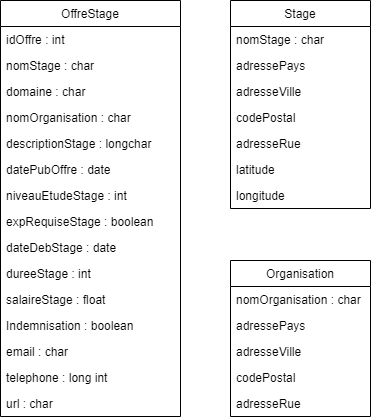

The diagram above was exported from draw.io. Its source (the exported page's mxGraphModel, read from the mxfile embedded in the PNG):
<mxGraphModel dx="522" dy="519" grid="1" gridSize="10" guides="1" tooltips="1" connect="1" arrows="1" fold="1" page="1" pageScale="1" pageWidth="827" pageHeight="1169" math="0" shadow="0">
  <root>
    <mxCell id="0" />
    <mxCell id="1" parent="0" />
    <mxCell id="GoPh8N6VGyJdrThdhcBY-1" value="OffreStage" style="swimlane;fontStyle=0;childLayout=stackLayout;horizontal=1;startSize=26;fillColor=none;horizontalStack=0;resizeParent=1;resizeParentMax=0;resizeLast=0;collapsible=1;marginBottom=0;" vertex="1" parent="1">
      <mxGeometry x="270" y="120" width="180" height="416" as="geometry" />
    </mxCell>
    <mxCell id="GoPh8N6VGyJdrThdhcBY-2" value="idOffre : int" style="text;strokeColor=none;fillColor=none;align=left;verticalAlign=top;spacingLeft=4;spacingRight=4;overflow=hidden;rotatable=0;points=[[0,0.5],[1,0.5]];portConstraint=eastwest;" vertex="1" parent="GoPh8N6VGyJdrThdhcBY-1">
      <mxGeometry y="26" width="180" height="26" as="geometry" />
    </mxCell>
    <mxCell id="GoPh8N6VGyJdrThdhcBY-3" value="nomStage : char" style="text;strokeColor=none;fillColor=none;align=left;verticalAlign=top;spacingLeft=4;spacingRight=4;overflow=hidden;rotatable=0;points=[[0,0.5],[1,0.5]];portConstraint=eastwest;" vertex="1" parent="GoPh8N6VGyJdrThdhcBY-1">
      <mxGeometry y="52" width="180" height="26" as="geometry" />
    </mxCell>
    <mxCell id="GoPh8N6VGyJdrThdhcBY-4" value="domaine : char" style="text;strokeColor=none;fillColor=none;align=left;verticalAlign=top;spacingLeft=4;spacingRight=4;overflow=hidden;rotatable=0;points=[[0,0.5],[1,0.5]];portConstraint=eastwest;" vertex="1" parent="GoPh8N6VGyJdrThdhcBY-1">
      <mxGeometry y="78" width="180" height="26" as="geometry" />
    </mxCell>
    <mxCell id="GoPh8N6VGyJdrThdhcBY-5" value="nomOrganisation : char" style="text;strokeColor=none;fillColor=none;align=left;verticalAlign=top;spacingLeft=4;spacingRight=4;overflow=hidden;rotatable=0;points=[[0,0.5],[1,0.5]];portConstraint=eastwest;" vertex="1" parent="GoPh8N6VGyJdrThdhcBY-1">
      <mxGeometry y="104" width="180" height="26" as="geometry" />
    </mxCell>
    <mxCell id="GoPh8N6VGyJdrThdhcBY-13" value="descriptionStage : longchar" style="text;strokeColor=none;fillColor=none;align=left;verticalAlign=top;spacingLeft=4;spacingRight=4;overflow=hidden;rotatable=0;points=[[0,0.5],[1,0.5]];portConstraint=eastwest;" vertex="1" parent="GoPh8N6VGyJdrThdhcBY-1">
      <mxGeometry y="130" width="180" height="26" as="geometry" />
    </mxCell>
    <mxCell id="GoPh8N6VGyJdrThdhcBY-12" value="datePubOffre : date" style="text;strokeColor=none;fillColor=none;align=left;verticalAlign=top;spacingLeft=4;spacingRight=4;overflow=hidden;rotatable=0;points=[[0,0.5],[1,0.5]];portConstraint=eastwest;" vertex="1" parent="GoPh8N6VGyJdrThdhcBY-1">
      <mxGeometry y="156" width="180" height="26" as="geometry" />
    </mxCell>
    <mxCell id="GoPh8N6VGyJdrThdhcBY-9" value="niveauEtudeStage : int" style="text;strokeColor=none;fillColor=none;align=left;verticalAlign=top;spacingLeft=4;spacingRight=4;overflow=hidden;rotatable=0;points=[[0,0.5],[1,0.5]];portConstraint=eastwest;" vertex="1" parent="GoPh8N6VGyJdrThdhcBY-1">
      <mxGeometry y="182" width="180" height="26" as="geometry" />
    </mxCell>
    <mxCell id="GoPh8N6VGyJdrThdhcBY-10" value="expRequiseStage : boolean" style="text;strokeColor=none;fillColor=none;align=left;verticalAlign=top;spacingLeft=4;spacingRight=4;overflow=hidden;rotatable=0;points=[[0,0.5],[1,0.5]];portConstraint=eastwest;" vertex="1" parent="GoPh8N6VGyJdrThdhcBY-1">
      <mxGeometry y="208" width="180" height="26" as="geometry" />
    </mxCell>
    <mxCell id="GoPh8N6VGyJdrThdhcBY-11" value="dateDebStage : date" style="text;strokeColor=none;fillColor=none;align=left;verticalAlign=top;spacingLeft=4;spacingRight=4;overflow=hidden;rotatable=0;points=[[0,0.5],[1,0.5]];portConstraint=eastwest;" vertex="1" parent="GoPh8N6VGyJdrThdhcBY-1">
      <mxGeometry y="234" width="180" height="26" as="geometry" />
    </mxCell>
    <mxCell id="GoPh8N6VGyJdrThdhcBY-6" value="dureeStage : int" style="text;strokeColor=none;fillColor=none;align=left;verticalAlign=top;spacingLeft=4;spacingRight=4;overflow=hidden;rotatable=0;points=[[0,0.5],[1,0.5]];portConstraint=eastwest;" vertex="1" parent="GoPh8N6VGyJdrThdhcBY-1">
      <mxGeometry y="260" width="180" height="26" as="geometry" />
    </mxCell>
    <mxCell id="GoPh8N6VGyJdrThdhcBY-7" value="salaireStage : float" style="text;strokeColor=none;fillColor=none;align=left;verticalAlign=top;spacingLeft=4;spacingRight=4;overflow=hidden;rotatable=0;points=[[0,0.5],[1,0.5]];portConstraint=eastwest;" vertex="1" parent="GoPh8N6VGyJdrThdhcBY-1">
      <mxGeometry y="286" width="180" height="26" as="geometry" />
    </mxCell>
    <mxCell id="GoPh8N6VGyJdrThdhcBY-8" value="Indemnisation : boolean" style="text;strokeColor=none;fillColor=none;align=left;verticalAlign=top;spacingLeft=4;spacingRight=4;overflow=hidden;rotatable=0;points=[[0,0.5],[1,0.5]];portConstraint=eastwest;" vertex="1" parent="GoPh8N6VGyJdrThdhcBY-1">
      <mxGeometry y="312" width="180" height="26" as="geometry" />
    </mxCell>
    <mxCell id="GoPh8N6VGyJdrThdhcBY-18" value="email : char" style="text;strokeColor=none;fillColor=none;align=left;verticalAlign=top;spacingLeft=4;spacingRight=4;overflow=hidden;rotatable=0;points=[[0,0.5],[1,0.5]];portConstraint=eastwest;" vertex="1" parent="GoPh8N6VGyJdrThdhcBY-1">
      <mxGeometry y="338" width="180" height="26" as="geometry" />
    </mxCell>
    <mxCell id="GoPh8N6VGyJdrThdhcBY-17" value="telephone : long int" style="text;strokeColor=none;fillColor=none;align=left;verticalAlign=top;spacingLeft=4;spacingRight=4;overflow=hidden;rotatable=0;points=[[0,0.5],[1,0.5]];portConstraint=eastwest;" vertex="1" parent="GoPh8N6VGyJdrThdhcBY-1">
      <mxGeometry y="364" width="180" height="26" as="geometry" />
    </mxCell>
    <mxCell id="GoPh8N6VGyJdrThdhcBY-21" value="url : char" style="text;strokeColor=none;fillColor=none;align=left;verticalAlign=top;spacingLeft=4;spacingRight=4;overflow=hidden;rotatable=0;points=[[0,0.5],[1,0.5]];portConstraint=eastwest;" vertex="1" parent="GoPh8N6VGyJdrThdhcBY-1">
      <mxGeometry y="390" width="180" height="26" as="geometry" />
    </mxCell>
    <mxCell id="GoPh8N6VGyJdrThdhcBY-35" value="Organisation" style="swimlane;fontStyle=0;childLayout=stackLayout;horizontal=1;startSize=26;fillColor=none;horizontalStack=0;resizeParent=1;resizeParentMax=0;resizeLast=0;collapsible=1;marginBottom=0;" vertex="1" parent="1">
      <mxGeometry x="500" y="380" width="140" height="156" as="geometry" />
    </mxCell>
    <mxCell id="GoPh8N6VGyJdrThdhcBY-36" value="nomOrganisation : char" style="text;strokeColor=none;fillColor=none;align=left;verticalAlign=top;spacingLeft=4;spacingRight=4;overflow=hidden;rotatable=0;points=[[0,0.5],[1,0.5]];portConstraint=eastwest;" vertex="1" parent="GoPh8N6VGyJdrThdhcBY-35">
      <mxGeometry y="26" width="140" height="26" as="geometry" />
    </mxCell>
    <mxCell id="GoPh8N6VGyJdrThdhcBY-37" value="adressePays" style="text;strokeColor=none;fillColor=none;align=left;verticalAlign=top;spacingLeft=4;spacingRight=4;overflow=hidden;rotatable=0;points=[[0,0.5],[1,0.5]];portConstraint=eastwest;" vertex="1" parent="GoPh8N6VGyJdrThdhcBY-35">
      <mxGeometry y="52" width="140" height="26" as="geometry" />
    </mxCell>
    <mxCell id="GoPh8N6VGyJdrThdhcBY-38" value="adresseVille" style="text;strokeColor=none;fillColor=none;align=left;verticalAlign=top;spacingLeft=4;spacingRight=4;overflow=hidden;rotatable=0;points=[[0,0.5],[1,0.5]];portConstraint=eastwest;" vertex="1" parent="GoPh8N6VGyJdrThdhcBY-35">
      <mxGeometry y="78" width="140" height="26" as="geometry" />
    </mxCell>
    <mxCell id="GoPh8N6VGyJdrThdhcBY-40" value="codePostal" style="text;strokeColor=none;fillColor=none;align=left;verticalAlign=top;spacingLeft=4;spacingRight=4;overflow=hidden;rotatable=0;points=[[0,0.5],[1,0.5]];portConstraint=eastwest;" vertex="1" parent="GoPh8N6VGyJdrThdhcBY-35">
      <mxGeometry y="104" width="140" height="26" as="geometry" />
    </mxCell>
    <mxCell id="GoPh8N6VGyJdrThdhcBY-39" value="adresseRue" style="text;strokeColor=none;fillColor=none;align=left;verticalAlign=top;spacingLeft=4;spacingRight=4;overflow=hidden;rotatable=0;points=[[0,0.5],[1,0.5]];portConstraint=eastwest;" vertex="1" parent="GoPh8N6VGyJdrThdhcBY-35">
      <mxGeometry y="130" width="140" height="26" as="geometry" />
    </mxCell>
    <mxCell id="GoPh8N6VGyJdrThdhcBY-41" value="Stage" style="swimlane;fontStyle=0;childLayout=stackLayout;horizontal=1;startSize=26;fillColor=none;horizontalStack=0;resizeParent=1;resizeParentMax=0;resizeLast=0;collapsible=1;marginBottom=0;" vertex="1" parent="1">
      <mxGeometry x="500" y="120" width="140" height="208" as="geometry" />
    </mxCell>
    <mxCell id="GoPh8N6VGyJdrThdhcBY-42" value="nomStage : char" style="text;strokeColor=none;fillColor=none;align=left;verticalAlign=top;spacingLeft=4;spacingRight=4;overflow=hidden;rotatable=0;points=[[0,0.5],[1,0.5]];portConstraint=eastwest;" vertex="1" parent="GoPh8N6VGyJdrThdhcBY-41">
      <mxGeometry y="26" width="140" height="26" as="geometry" />
    </mxCell>
    <mxCell id="GoPh8N6VGyJdrThdhcBY-43" value="adressePays" style="text;strokeColor=none;fillColor=none;align=left;verticalAlign=top;spacingLeft=4;spacingRight=4;overflow=hidden;rotatable=0;points=[[0,0.5],[1,0.5]];portConstraint=eastwest;" vertex="1" parent="GoPh8N6VGyJdrThdhcBY-41">
      <mxGeometry y="52" width="140" height="26" as="geometry" />
    </mxCell>
    <mxCell id="GoPh8N6VGyJdrThdhcBY-44" value="adresseVille" style="text;strokeColor=none;fillColor=none;align=left;verticalAlign=top;spacingLeft=4;spacingRight=4;overflow=hidden;rotatable=0;points=[[0,0.5],[1,0.5]];portConstraint=eastwest;" vertex="1" parent="GoPh8N6VGyJdrThdhcBY-41">
      <mxGeometry y="78" width="140" height="26" as="geometry" />
    </mxCell>
    <mxCell id="GoPh8N6VGyJdrThdhcBY-45" value="codePostal" style="text;strokeColor=none;fillColor=none;align=left;verticalAlign=top;spacingLeft=4;spacingRight=4;overflow=hidden;rotatable=0;points=[[0,0.5],[1,0.5]];portConstraint=eastwest;" vertex="1" parent="GoPh8N6VGyJdrThdhcBY-41">
      <mxGeometry y="104" width="140" height="26" as="geometry" />
    </mxCell>
    <mxCell id="GoPh8N6VGyJdrThdhcBY-46" value="adresseRue" style="text;strokeColor=none;fillColor=none;align=left;verticalAlign=top;spacingLeft=4;spacingRight=4;overflow=hidden;rotatable=0;points=[[0,0.5],[1,0.5]];portConstraint=eastwest;" vertex="1" parent="GoPh8N6VGyJdrThdhcBY-41">
      <mxGeometry y="130" width="140" height="26" as="geometry" />
    </mxCell>
    <mxCell id="GoPh8N6VGyJdrThdhcBY-53" value="latitude" style="text;strokeColor=none;fillColor=none;align=left;verticalAlign=top;spacingLeft=4;spacingRight=4;overflow=hidden;rotatable=0;points=[[0,0.5],[1,0.5]];portConstraint=eastwest;" vertex="1" parent="GoPh8N6VGyJdrThdhcBY-41">
      <mxGeometry y="156" width="140" height="26" as="geometry" />
    </mxCell>
    <mxCell id="GoPh8N6VGyJdrThdhcBY-54" value="longitude" style="text;strokeColor=none;fillColor=none;align=left;verticalAlign=top;spacingLeft=4;spacingRight=4;overflow=hidden;rotatable=0;points=[[0,0.5],[1,0.5]];portConstraint=eastwest;" vertex="1" parent="GoPh8N6VGyJdrThdhcBY-41">
      <mxGeometry y="182" width="140" height="26" as="geometry" />
    </mxCell>
  </root>
</mxGraphModel>